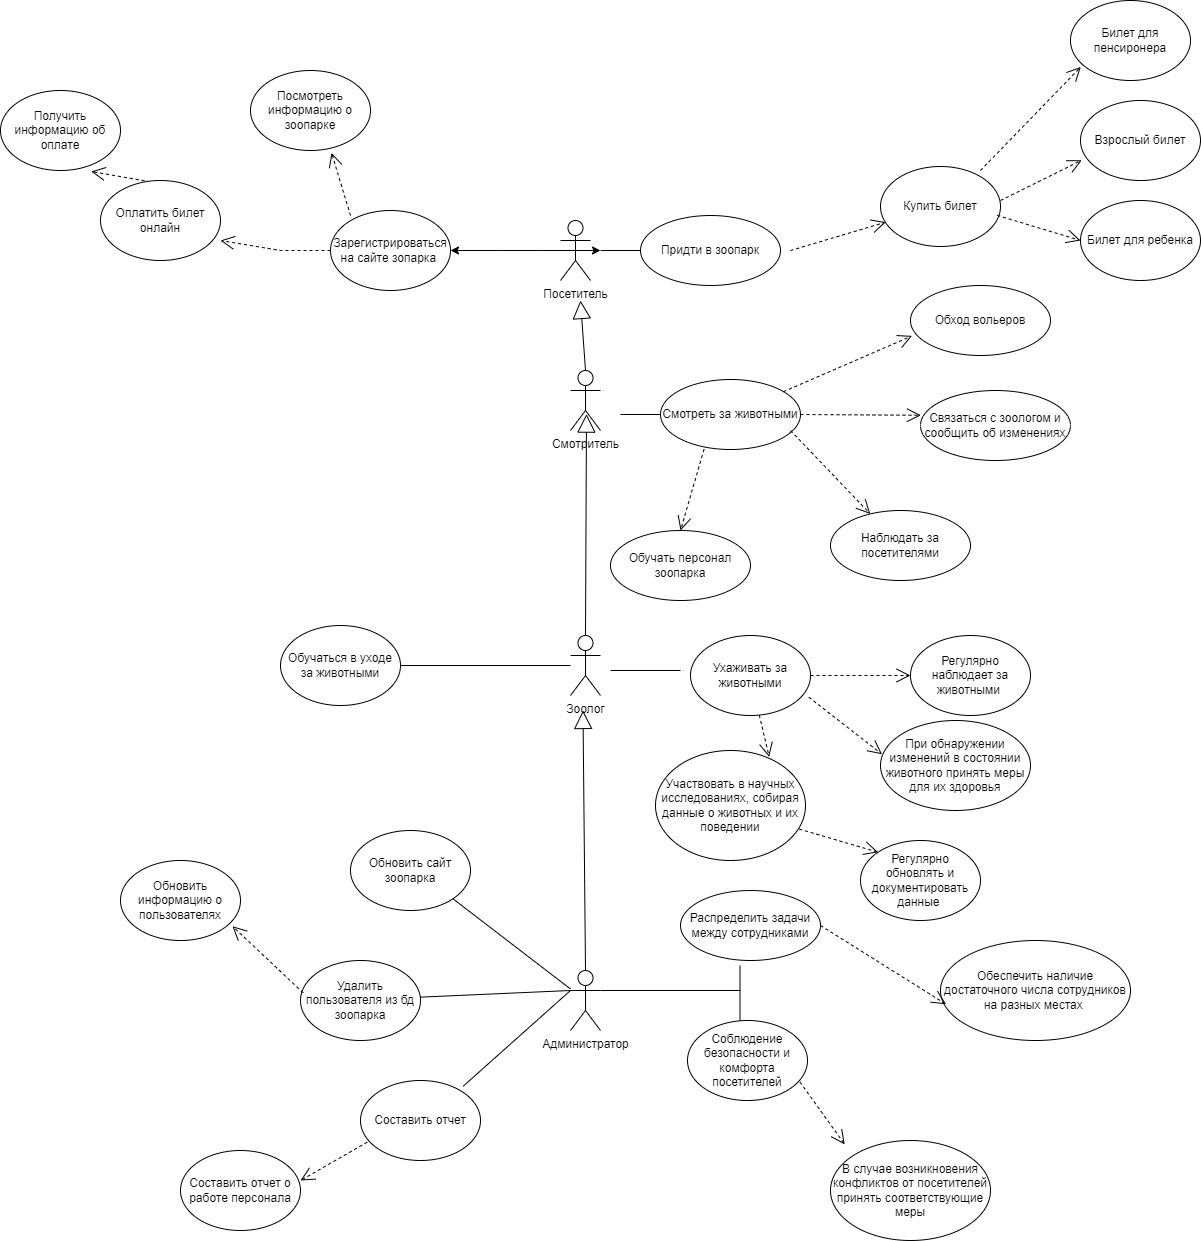

The diagram above was exported from draw.io. Its source (the exported page's mxGraphModel, read from the mxfile embedded in the PNG):
<mxGraphModel dx="2108" dy="1832" grid="1" gridSize="10" guides="1" tooltips="1" connect="1" arrows="1" fold="1" page="1" pageScale="1" pageWidth="827" pageHeight="1169" math="0" shadow="0">
  <root>
    <mxCell id="0" />
    <mxCell id="1" parent="0" />
    <mxCell id="qCrueKStjACtTrVl-jaf-1" value="Посетитель" style="shape=umlActor;verticalLabelPosition=bottom;verticalAlign=top;html=1;" parent="1" vertex="1">
      <mxGeometry x="460" y="110" width="30" height="60" as="geometry" />
    </mxCell>
    <mxCell id="qCrueKStjACtTrVl-jaf-2" value="Придти в зоопарк" style="ellipse;whiteSpace=wrap;html=1;" parent="1" vertex="1">
      <mxGeometry x="540" y="105" width="140" height="70" as="geometry" />
    </mxCell>
    <mxCell id="qCrueKStjACtTrVl-jaf-4" value="" style="line;strokeWidth=1;fillColor=none;align=left;verticalAlign=middle;spacingTop=-1;spacingLeft=3;spacingRight=3;rotatable=0;labelPosition=right;points=[];portConstraint=eastwest;strokeColor=inherit;" parent="1" vertex="1">
      <mxGeometry x="500" y="136" width="40" height="8" as="geometry" />
    </mxCell>
    <mxCell id="qCrueKStjACtTrVl-jaf-13" value="Смотритель" style="shape=umlActor;verticalLabelPosition=bottom;verticalAlign=top;html=1;" parent="1" vertex="1">
      <mxGeometry x="470" y="260" width="30" height="60" as="geometry" />
    </mxCell>
    <mxCell id="qCrueKStjACtTrVl-jaf-14" value="" style="endArrow=block;endSize=16;endFill=0;html=1;rounded=0;exitX=0.5;exitY=0;exitDx=0;exitDy=0;exitPerimeter=0;" parent="1" source="qCrueKStjACtTrVl-jaf-13" edge="1">
      <mxGeometry width="160" relative="1" as="geometry">
        <mxPoint x="470" y="190" as="sourcePoint" />
        <mxPoint x="480" y="190" as="targetPoint" />
      </mxGeometry>
    </mxCell>
    <mxCell id="qCrueKStjACtTrVl-jaf-16" value="Смотреть за животными" style="ellipse;whiteSpace=wrap;html=1;" parent="1" vertex="1">
      <mxGeometry x="560" y="269" width="140" height="70" as="geometry" />
    </mxCell>
    <mxCell id="qCrueKStjACtTrVl-jaf-17" value="" style="line;strokeWidth=1;fillColor=none;align=left;verticalAlign=middle;spacingTop=-1;spacingLeft=3;spacingRight=3;rotatable=0;labelPosition=right;points=[];portConstraint=eastwest;strokeColor=inherit;" parent="1" vertex="1">
      <mxGeometry x="520" y="297" width="40" height="14" as="geometry" />
    </mxCell>
    <mxCell id="qCrueKStjACtTrVl-jaf-18" value="Обход вольеров" style="ellipse;whiteSpace=wrap;html=1;" parent="1" vertex="1">
      <mxGeometry x="810" y="175" width="140" height="70" as="geometry" />
    </mxCell>
    <mxCell id="qCrueKStjACtTrVl-jaf-19" value="Наблюдать за посетителями" style="ellipse;whiteSpace=wrap;html=1;" parent="1" vertex="1">
      <mxGeometry x="730" y="400" width="140" height="70" as="geometry" />
    </mxCell>
    <mxCell id="qCrueKStjACtTrVl-jaf-20" value="Связаться с зоологом и сообщить об изменениях" style="ellipse;whiteSpace=wrap;html=1;" parent="1" vertex="1">
      <mxGeometry x="820" y="280" width="150" height="70" as="geometry" />
    </mxCell>
    <mxCell id="qCrueKStjACtTrVl-jaf-21" value="" style="endArrow=open;endSize=12;dashed=1;html=1;rounded=0;entryX=0.011;entryY=0.72;entryDx=0;entryDy=0;entryPerimeter=0;" parent="1" source="qCrueKStjACtTrVl-jaf-16" target="qCrueKStjACtTrVl-jaf-18" edge="1">
      <mxGeometry width="160" relative="1" as="geometry">
        <mxPoint x="730" y="290" as="sourcePoint" />
        <mxPoint x="890" y="290" as="targetPoint" />
      </mxGeometry>
    </mxCell>
    <mxCell id="qCrueKStjACtTrVl-jaf-23" value="" style="endArrow=open;endSize=12;dashed=1;html=1;rounded=0;entryX=0.003;entryY=0.354;entryDx=0;entryDy=0;entryPerimeter=0;exitX=1;exitY=0.5;exitDx=0;exitDy=0;" parent="1" source="qCrueKStjACtTrVl-jaf-16" target="qCrueKStjACtTrVl-jaf-20" edge="1">
      <mxGeometry width="160" relative="1" as="geometry">
        <mxPoint x="730" y="290" as="sourcePoint" />
        <mxPoint x="840" y="340.02" as="targetPoint" />
      </mxGeometry>
    </mxCell>
    <mxCell id="qCrueKStjACtTrVl-jaf-25" value="" style="endArrow=open;endSize=12;dashed=1;html=1;rounded=0;" parent="1" target="qCrueKStjACtTrVl-jaf-19" edge="1">
      <mxGeometry width="160" relative="1" as="geometry">
        <mxPoint x="690" y="320" as="sourcePoint" />
        <mxPoint x="850" y="320" as="targetPoint" />
      </mxGeometry>
    </mxCell>
    <mxCell id="qCrueKStjACtTrVl-jaf-30" value="Зоолог" style="shape=umlActor;verticalLabelPosition=bottom;verticalAlign=top;html=1;" parent="1" vertex="1">
      <mxGeometry x="470" y="525" width="30" height="60" as="geometry" />
    </mxCell>
    <mxCell id="qCrueKStjACtTrVl-jaf-31" value="" style="endArrow=block;endSize=16;endFill=0;html=1;rounded=0;exitX=0.5;exitY=0;exitDx=0;exitDy=0;exitPerimeter=0;entryX=0.533;entryY=0.727;entryDx=0;entryDy=0;entryPerimeter=0;" parent="1" source="qCrueKStjACtTrVl-jaf-30" target="qCrueKStjACtTrVl-jaf-13" edge="1">
      <mxGeometry width="160" relative="1" as="geometry">
        <mxPoint x="480" y="410" as="sourcePoint" />
        <mxPoint x="485" y="340" as="targetPoint" />
      </mxGeometry>
    </mxCell>
    <mxCell id="qCrueKStjACtTrVl-jaf-34" value="Обучать персонал зоопарка" style="ellipse;whiteSpace=wrap;html=1;" parent="1" vertex="1">
      <mxGeometry x="510" y="420" width="140" height="70" as="geometry" />
    </mxCell>
    <mxCell id="qCrueKStjACtTrVl-jaf-35" value="" style="endArrow=open;endSize=12;dashed=1;html=1;rounded=0;exitX=0.311;exitY=0.997;exitDx=0;exitDy=0;exitPerimeter=0;entryX=0.5;entryY=0;entryDx=0;entryDy=0;" parent="1" source="qCrueKStjACtTrVl-jaf-16" target="qCrueKStjACtTrVl-jaf-34" edge="1">
      <mxGeometry width="160" relative="1" as="geometry">
        <mxPoint x="1010" y="350" as="sourcePoint" />
        <mxPoint x="1170" y="350" as="targetPoint" />
      </mxGeometry>
    </mxCell>
    <mxCell id="qCrueKStjACtTrVl-jaf-45" value="Администратор&lt;br&gt;" style="shape=umlActor;verticalLabelPosition=bottom;verticalAlign=top;html=1;" parent="1" vertex="1">
      <mxGeometry x="470" y="860" width="30" height="60" as="geometry" />
    </mxCell>
    <mxCell id="qCrueKStjACtTrVl-jaf-52" value="Распределить задачи между сотрудниками" style="ellipse;whiteSpace=wrap;html=1;" parent="1" vertex="1">
      <mxGeometry x="580" y="780" width="140" height="70" as="geometry" />
    </mxCell>
    <mxCell id="qCrueKStjACtTrVl-jaf-54" value="Обеспечить наличие достаточного числа сотрудников на разных местах&amp;nbsp;" style="ellipse;whiteSpace=wrap;html=1;" parent="1" vertex="1">
      <mxGeometry x="840" y="830" width="190" height="100" as="geometry" />
    </mxCell>
    <mxCell id="qCrueKStjACtTrVl-jaf-57" style="edgeStyle=orthogonalEdgeStyle;rounded=0;orthogonalLoop=1;jettySize=auto;html=1;exitX=0.5;exitY=1;exitDx=0;exitDy=0;" parent="1" source="qCrueKStjACtTrVl-jaf-52" target="qCrueKStjACtTrVl-jaf-52" edge="1">
      <mxGeometry relative="1" as="geometry" />
    </mxCell>
    <mxCell id="qCrueKStjACtTrVl-jaf-60" value="" style="endArrow=block;endSize=16;endFill=0;html=1;rounded=0;exitX=0.5;exitY=0;exitDx=0;exitDy=0;exitPerimeter=0;" parent="1" source="qCrueKStjACtTrVl-jaf-45" edge="1">
      <mxGeometry width="160" relative="1" as="geometry">
        <mxPoint x="487.5" y="800" as="sourcePoint" />
        <mxPoint x="482.5" y="600" as="targetPoint" />
      </mxGeometry>
    </mxCell>
    <mxCell id="Accb5DD65cB8PGMpDdia-3" value="Ухаживать за животными" style="ellipse;whiteSpace=wrap;html=1;" parent="1" vertex="1">
      <mxGeometry x="590" y="525" width="120" height="80" as="geometry" />
    </mxCell>
    <mxCell id="Accb5DD65cB8PGMpDdia-4" value="" style="endArrow=none;html=1;rounded=0;" parent="1" edge="1">
      <mxGeometry width="50" height="50" relative="1" as="geometry">
        <mxPoint x="510" y="560" as="sourcePoint" />
        <mxPoint x="580" y="560" as="targetPoint" />
      </mxGeometry>
    </mxCell>
    <mxCell id="Accb5DD65cB8PGMpDdia-5" value="Купить билет" style="ellipse;whiteSpace=wrap;html=1;" parent="1" vertex="1">
      <mxGeometry x="780" y="56" width="120" height="80" as="geometry" />
    </mxCell>
    <mxCell id="Accb5DD65cB8PGMpDdia-6" value="" style="endArrow=open;endSize=12;dashed=1;html=1;rounded=0;entryX=0.044;entryY=0.696;entryDx=0;entryDy=0;entryPerimeter=0;" parent="1" edge="1" target="Accb5DD65cB8PGMpDdia-5">
      <mxGeometry width="160" relative="1" as="geometry">
        <mxPoint x="690" y="140" as="sourcePoint" />
        <mxPoint x="770" y="120" as="targetPoint" />
      </mxGeometry>
    </mxCell>
    <mxCell id="Accb5DD65cB8PGMpDdia-9" value="Взрослый билет" style="ellipse;whiteSpace=wrap;html=1;" parent="1" vertex="1">
      <mxGeometry x="980" y="-10" width="120" height="80" as="geometry" />
    </mxCell>
    <mxCell id="Accb5DD65cB8PGMpDdia-10" value="Билет для ребенка&lt;br&gt;" style="ellipse;whiteSpace=wrap;html=1;" parent="1" vertex="1">
      <mxGeometry x="980" y="90" width="120" height="80" as="geometry" />
    </mxCell>
    <mxCell id="Accb5DD65cB8PGMpDdia-11" value="Билет для пенсиронера" style="ellipse;whiteSpace=wrap;html=1;" parent="1" vertex="1">
      <mxGeometry x="970" y="-110" width="120" height="80" as="geometry" />
    </mxCell>
    <mxCell id="Accb5DD65cB8PGMpDdia-12" value="" style="endArrow=open;endSize=12;dashed=1;html=1;rounded=0;exitX=0.833;exitY=0.05;exitDx=0;exitDy=0;exitPerimeter=0;entryX=0.086;entryY=0.831;entryDx=0;entryDy=0;entryPerimeter=0;" parent="1" source="Accb5DD65cB8PGMpDdia-5" target="Accb5DD65cB8PGMpDdia-11" edge="1">
      <mxGeometry width="160" relative="1" as="geometry">
        <mxPoint x="700" y="150" as="sourcePoint" />
        <mxPoint x="960" y="-30" as="targetPoint" />
      </mxGeometry>
    </mxCell>
    <mxCell id="Accb5DD65cB8PGMpDdia-13" value="" style="endArrow=open;endSize=12;dashed=1;html=1;rounded=0;entryX=0.01;entryY=0.747;entryDx=0;entryDy=0;entryPerimeter=0;exitX=1;exitY=0.425;exitDx=0;exitDy=0;exitPerimeter=0;" parent="1" source="Accb5DD65cB8PGMpDdia-5" target="Accb5DD65cB8PGMpDdia-9" edge="1">
      <mxGeometry width="160" relative="1" as="geometry">
        <mxPoint x="710" y="160" as="sourcePoint" />
        <mxPoint x="790" y="140" as="targetPoint" />
      </mxGeometry>
    </mxCell>
    <mxCell id="Accb5DD65cB8PGMpDdia-14" value="" style="endArrow=open;endSize=12;dashed=1;html=1;rounded=0;entryX=0;entryY=0.5;entryDx=0;entryDy=0;exitX=0.973;exitY=0.611;exitDx=0;exitDy=0;exitPerimeter=0;" parent="1" source="Accb5DD65cB8PGMpDdia-5" target="Accb5DD65cB8PGMpDdia-10" edge="1">
      <mxGeometry width="160" relative="1" as="geometry">
        <mxPoint x="720" y="160" as="sourcePoint" />
        <mxPoint x="800" y="150" as="targetPoint" />
      </mxGeometry>
    </mxCell>
    <mxCell id="Accb5DD65cB8PGMpDdia-19" value="Регулярно наблюдает за животными&amp;nbsp;" style="ellipse;whiteSpace=wrap;html=1;" parent="1" vertex="1">
      <mxGeometry x="810" y="525" width="120" height="80" as="geometry" />
    </mxCell>
    <mxCell id="Accb5DD65cB8PGMpDdia-20" value="" style="endArrow=open;endSize=12;dashed=1;html=1;rounded=0;entryX=0;entryY=0.5;entryDx=0;entryDy=0;" parent="1" source="Accb5DD65cB8PGMpDdia-3" target="Accb5DD65cB8PGMpDdia-19" edge="1">
      <mxGeometry width="160" relative="1" as="geometry">
        <mxPoint x="720" y="350" as="sourcePoint" />
        <mxPoint x="800" y="433" as="targetPoint" />
      </mxGeometry>
    </mxCell>
    <mxCell id="Accb5DD65cB8PGMpDdia-21" value="При обнаружении изменений в состоянии животного принять меры для их здоровья" style="ellipse;whiteSpace=wrap;html=1;" parent="1" vertex="1">
      <mxGeometry x="780" y="610" width="150" height="90" as="geometry" />
    </mxCell>
    <mxCell id="Accb5DD65cB8PGMpDdia-22" value="" style="endArrow=open;endSize=12;dashed=1;html=1;rounded=0;entryX=0.01;entryY=0.375;entryDx=0;entryDy=0;entryPerimeter=0;exitX=0.986;exitY=0.771;exitDx=0;exitDy=0;exitPerimeter=0;" parent="1" source="Accb5DD65cB8PGMpDdia-3" target="Accb5DD65cB8PGMpDdia-21" edge="1">
      <mxGeometry width="160" relative="1" as="geometry">
        <mxPoint x="730" y="360" as="sourcePoint" />
        <mxPoint x="810" y="443" as="targetPoint" />
      </mxGeometry>
    </mxCell>
    <mxCell id="Accb5DD65cB8PGMpDdia-23" value="Участвовать в научных исследованиях, собирая данные о животных и их поведении" style="ellipse;whiteSpace=wrap;html=1;" parent="1" vertex="1">
      <mxGeometry x="555" y="640" width="150" height="110" as="geometry" />
    </mxCell>
    <mxCell id="Accb5DD65cB8PGMpDdia-24" value="" style="endArrow=open;endSize=12;dashed=1;html=1;rounded=0;entryX=0.758;entryY=0.058;entryDx=0;entryDy=0;entryPerimeter=0;" parent="1" source="Accb5DD65cB8PGMpDdia-3" target="Accb5DD65cB8PGMpDdia-23" edge="1">
      <mxGeometry width="160" relative="1" as="geometry">
        <mxPoint x="740" y="370" as="sourcePoint" />
        <mxPoint x="820" y="453" as="targetPoint" />
      </mxGeometry>
    </mxCell>
    <mxCell id="Accb5DD65cB8PGMpDdia-25" value="Регулярно обновлять и документировать данные&amp;nbsp;" style="ellipse;whiteSpace=wrap;html=1;" parent="1" vertex="1">
      <mxGeometry x="760" y="730" width="120" height="80" as="geometry" />
    </mxCell>
    <mxCell id="Accb5DD65cB8PGMpDdia-26" value="" style="endArrow=open;endSize=12;dashed=1;html=1;rounded=0;entryX=0;entryY=0;entryDx=0;entryDy=0;exitX=0.958;exitY=0.714;exitDx=0;exitDy=0;exitPerimeter=0;" parent="1" source="Accb5DD65cB8PGMpDdia-23" target="Accb5DD65cB8PGMpDdia-25" edge="1">
      <mxGeometry width="160" relative="1" as="geometry">
        <mxPoint x="750" y="380" as="sourcePoint" />
        <mxPoint x="830" y="463" as="targetPoint" />
      </mxGeometry>
    </mxCell>
    <mxCell id="Accb5DD65cB8PGMpDdia-28" value="" style="endArrow=open;endSize=12;dashed=1;html=1;rounded=0;entryX=0.029;entryY=0.637;entryDx=0;entryDy=0;exitX=1;exitY=0.5;exitDx=0;exitDy=0;entryPerimeter=0;" parent="1" source="qCrueKStjACtTrVl-jaf-52" target="qCrueKStjACtTrVl-jaf-54" edge="1">
      <mxGeometry width="160" relative="1" as="geometry">
        <mxPoint x="705" y="697" as="sourcePoint" />
        <mxPoint x="735" y="752" as="targetPoint" />
      </mxGeometry>
    </mxCell>
    <mxCell id="Accb5DD65cB8PGMpDdia-30" value="" style="endArrow=none;html=1;rounded=0;exitX=1;exitY=0.3333333333333333;exitDx=0;exitDy=0;exitPerimeter=0;" parent="1" source="qCrueKStjACtTrVl-jaf-45" edge="1">
      <mxGeometry width="50" height="50" relative="1" as="geometry">
        <mxPoint x="520" y="880" as="sourcePoint" />
        <mxPoint x="640" y="880" as="targetPoint" />
      </mxGeometry>
    </mxCell>
    <mxCell id="Accb5DD65cB8PGMpDdia-31" value="" style="endArrow=none;html=1;rounded=0;" parent="1" edge="1">
      <mxGeometry width="50" height="50" relative="1" as="geometry">
        <mxPoint x="639.5" y="915" as="sourcePoint" />
        <mxPoint x="639.5" y="855" as="targetPoint" />
      </mxGeometry>
    </mxCell>
    <mxCell id="Accb5DD65cB8PGMpDdia-32" value="Соблюдение безопасности и комфорта посетителей" style="ellipse;whiteSpace=wrap;html=1;" parent="1" vertex="1">
      <mxGeometry x="587" y="910" width="120" height="80" as="geometry" />
    </mxCell>
    <mxCell id="Accb5DD65cB8PGMpDdia-33" value="" style="endArrow=open;endSize=12;dashed=1;html=1;rounded=0;exitX=0.937;exitY=0.769;exitDx=0;exitDy=0;exitPerimeter=0;" parent="1" source="Accb5DD65cB8PGMpDdia-32" edge="1">
      <mxGeometry width="160" relative="1" as="geometry">
        <mxPoint x="715" y="707" as="sourcePoint" />
        <mxPoint x="744.2039851764594" y="1033.885579247043" as="targetPoint" />
      </mxGeometry>
    </mxCell>
    <mxCell id="Accb5DD65cB8PGMpDdia-36" value="" style="endArrow=none;html=1;rounded=0;exitX=1.001;exitY=0.401;exitDx=0;exitDy=0;exitPerimeter=0;entryX=0;entryY=0.3333333333333333;entryDx=0;entryDy=0;entryPerimeter=0;" parent="1" target="qCrueKStjACtTrVl-jaf-45" edge="1">
      <mxGeometry width="50" height="50" relative="1" as="geometry">
        <mxPoint x="310.1199999999999" y="887.0799999999999" as="sourcePoint" />
        <mxPoint x="450" y="880" as="targetPoint" />
      </mxGeometry>
    </mxCell>
    <mxCell id="Accb5DD65cB8PGMpDdia-37" value="В случае возникновения конфликтов от посетителей принять соответствующие меры" style="ellipse;whiteSpace=wrap;html=1;" parent="1" vertex="1">
      <mxGeometry x="730" y="1030" width="160" height="100" as="geometry" />
    </mxCell>
    <mxCell id="RjNROWeSC-h7OVH9S1um-1" value="Зарегистрироваться на сайте зопарка&amp;nbsp;" style="ellipse;whiteSpace=wrap;html=1;" vertex="1" parent="1">
      <mxGeometry x="230" y="100" width="120" height="80" as="geometry" />
    </mxCell>
    <mxCell id="RjNROWeSC-h7OVH9S1um-3" value="" style="edgeStyle=orthogonalEdgeStyle;rounded=0;orthogonalLoop=1;jettySize=auto;html=1;" edge="1" parent="1" source="RjNROWeSC-h7OVH9S1um-2" target="RjNROWeSC-h7OVH9S1um-1">
      <mxGeometry relative="1" as="geometry" />
    </mxCell>
    <mxCell id="RjNROWeSC-h7OVH9S1um-4" value="" style="edgeStyle=orthogonalEdgeStyle;rounded=0;orthogonalLoop=1;jettySize=auto;html=1;" edge="1" parent="1" source="RjNROWeSC-h7OVH9S1um-2" target="qCrueKStjACtTrVl-jaf-4">
      <mxGeometry relative="1" as="geometry" />
    </mxCell>
    <mxCell id="RjNROWeSC-h7OVH9S1um-2" value="" style="line;strokeWidth=1;fillColor=none;align=left;verticalAlign=middle;spacingTop=-1;spacingLeft=3;spacingRight=3;rotatable=0;labelPosition=right;points=[];portConstraint=eastwest;strokeColor=inherit;" vertex="1" parent="1">
      <mxGeometry x="400" y="136" width="40" height="8" as="geometry" />
    </mxCell>
    <mxCell id="RjNROWeSC-h7OVH9S1um-5" value="" style="endArrow=open;endSize=12;dashed=1;html=1;rounded=0;exitX=0;exitY=0.5;exitDx=0;exitDy=0;" edge="1" parent="1" source="RjNROWeSC-h7OVH9S1um-1">
      <mxGeometry width="160" relative="1" as="geometry">
        <mxPoint x="200" y="269" as="sourcePoint" />
        <mxPoint x="120" y="130" as="targetPoint" />
        <Array as="points">
          <mxPoint x="180" y="140" />
        </Array>
      </mxGeometry>
    </mxCell>
    <mxCell id="RjNROWeSC-h7OVH9S1um-6" value="Оплатить билет онлайн" style="ellipse;whiteSpace=wrap;html=1;" vertex="1" parent="1">
      <mxGeometry y="70" width="120" height="80" as="geometry" />
    </mxCell>
    <mxCell id="RjNROWeSC-h7OVH9S1um-7" value="Посмотреть информацию о зоопарке&lt;br&gt;" style="ellipse;whiteSpace=wrap;html=1;" vertex="1" parent="1">
      <mxGeometry x="150" y="-40" width="120" height="80" as="geometry" />
    </mxCell>
    <mxCell id="RjNROWeSC-h7OVH9S1um-8" value="" style="endArrow=open;endSize=12;dashed=1;html=1;rounded=0;entryX=0.675;entryY=1.029;entryDx=0;entryDy=0;entryPerimeter=0;" edge="1" parent="1" target="RjNROWeSC-h7OVH9S1um-7">
      <mxGeometry width="160" relative="1" as="geometry">
        <mxPoint x="250" y="105" as="sourcePoint" />
        <mxPoint x="270" y="25" as="targetPoint" />
      </mxGeometry>
    </mxCell>
    <mxCell id="RjNROWeSC-h7OVH9S1um-9" value="Получить информацию об оплате" style="ellipse;whiteSpace=wrap;html=1;" vertex="1" parent="1">
      <mxGeometry x="-100" y="-20" width="120" height="80" as="geometry" />
    </mxCell>
    <mxCell id="RjNROWeSC-h7OVH9S1um-10" value="" style="endArrow=open;endSize=12;dashed=1;html=1;rounded=0;exitX=0.367;exitY=0.004;exitDx=0;exitDy=0;exitPerimeter=0;entryX=0.756;entryY=1.012;entryDx=0;entryDy=0;entryPerimeter=0;" edge="1" parent="1" source="RjNROWeSC-h7OVH9S1um-6" target="RjNROWeSC-h7OVH9S1um-9">
      <mxGeometry width="160" relative="1" as="geometry">
        <mxPoint x="130" y="56" as="sourcePoint" />
        <mxPoint x="20" y="46" as="targetPoint" />
        <Array as="points" />
      </mxGeometry>
    </mxCell>
    <mxCell id="RjNROWeSC-h7OVH9S1um-11" value="Удалить пользователя из бд зоопарка" style="ellipse;whiteSpace=wrap;html=1;" vertex="1" parent="1">
      <mxGeometry x="200" y="850" width="120" height="80" as="geometry" />
    </mxCell>
    <mxCell id="RjNROWeSC-h7OVH9S1um-12" value="Обучаться в уходе за животными" style="ellipse;whiteSpace=wrap;html=1;" vertex="1" parent="1">
      <mxGeometry x="180" y="515" width="120" height="80" as="geometry" />
    </mxCell>
    <mxCell id="RjNROWeSC-h7OVH9S1um-13" value="" style="endArrow=none;html=1;rounded=0;exitX=1;exitY=0.5;exitDx=0;exitDy=0;" edge="1" parent="1" source="RjNROWeSC-h7OVH9S1um-12" target="qCrueKStjACtTrVl-jaf-30">
      <mxGeometry width="50" height="50" relative="1" as="geometry">
        <mxPoint x="379" y="554.5" as="sourcePoint" />
        <mxPoint x="449" y="554.5" as="targetPoint" />
      </mxGeometry>
    </mxCell>
    <mxCell id="RjNROWeSC-h7OVH9S1um-14" value="Обновить сайт зоопарка" style="ellipse;whiteSpace=wrap;html=1;" vertex="1" parent="1">
      <mxGeometry x="250" y="720" width="120" height="80" as="geometry" />
    </mxCell>
    <mxCell id="RjNROWeSC-h7OVH9S1um-15" value="" style="endArrow=none;html=1;rounded=0;exitX=1;exitY=1;exitDx=0;exitDy=0;" edge="1" parent="1" source="RjNROWeSC-h7OVH9S1um-14" target="qCrueKStjACtTrVl-jaf-45">
      <mxGeometry width="50" height="50" relative="1" as="geometry">
        <mxPoint x="320.1199999999999" y="897.0799999999999" as="sourcePoint" />
        <mxPoint x="480" y="890" as="targetPoint" />
      </mxGeometry>
    </mxCell>
    <mxCell id="RjNROWeSC-h7OVH9S1um-16" value="Составить отчет" style="ellipse;whiteSpace=wrap;html=1;" vertex="1" parent="1">
      <mxGeometry x="260" y="970" width="120" height="80" as="geometry" />
    </mxCell>
    <mxCell id="RjNROWeSC-h7OVH9S1um-17" value="" style="endArrow=none;html=1;rounded=0;exitX=0.856;exitY=0.071;exitDx=0;exitDy=0;exitPerimeter=0;entryX=0;entryY=0.3333333333333333;entryDx=0;entryDy=0;entryPerimeter=0;" edge="1" parent="1" source="RjNROWeSC-h7OVH9S1um-16" target="qCrueKStjACtTrVl-jaf-45">
      <mxGeometry width="50" height="50" relative="1" as="geometry">
        <mxPoint x="330.1199999999999" y="907.0799999999999" as="sourcePoint" />
        <mxPoint x="490" y="900" as="targetPoint" />
      </mxGeometry>
    </mxCell>
    <mxCell id="RjNROWeSC-h7OVH9S1um-18" value="" style="endArrow=open;endSize=12;dashed=1;html=1;rounded=0;exitX=0.056;exitY=0.771;exitDx=0;exitDy=0;exitPerimeter=0;" edge="1" parent="1" source="RjNROWeSC-h7OVH9S1um-16">
      <mxGeometry width="160" relative="1" as="geometry">
        <mxPoint x="730" y="825" as="sourcePoint" />
        <mxPoint x="200" y="1070" as="targetPoint" />
      </mxGeometry>
    </mxCell>
    <mxCell id="RjNROWeSC-h7OVH9S1um-19" value="Составить отчет о работе персонала" style="ellipse;whiteSpace=wrap;html=1;" vertex="1" parent="1">
      <mxGeometry x="80" y="1040" width="120" height="80" as="geometry" />
    </mxCell>
    <mxCell id="RjNROWeSC-h7OVH9S1um-20" value="Обновить информацию о пользователях&lt;br&gt;" style="ellipse;whiteSpace=wrap;html=1;" vertex="1" parent="1">
      <mxGeometry x="20" y="750" width="120" height="80" as="geometry" />
    </mxCell>
    <mxCell id="RjNROWeSC-h7OVH9S1um-21" value="" style="endArrow=open;endSize=12;dashed=1;html=1;rounded=0;exitX=0.022;exitY=0.404;exitDx=0;exitDy=0;exitPerimeter=0;entryX=0.933;entryY=0.821;entryDx=0;entryDy=0;entryPerimeter=0;" edge="1" parent="1" source="RjNROWeSC-h7OVH9S1um-11" target="RjNROWeSC-h7OVH9S1um-20">
      <mxGeometry width="160" relative="1" as="geometry">
        <mxPoint x="277" y="1042" as="sourcePoint" />
        <mxPoint x="210" y="1080" as="targetPoint" />
      </mxGeometry>
    </mxCell>
  </root>
</mxGraphModel>